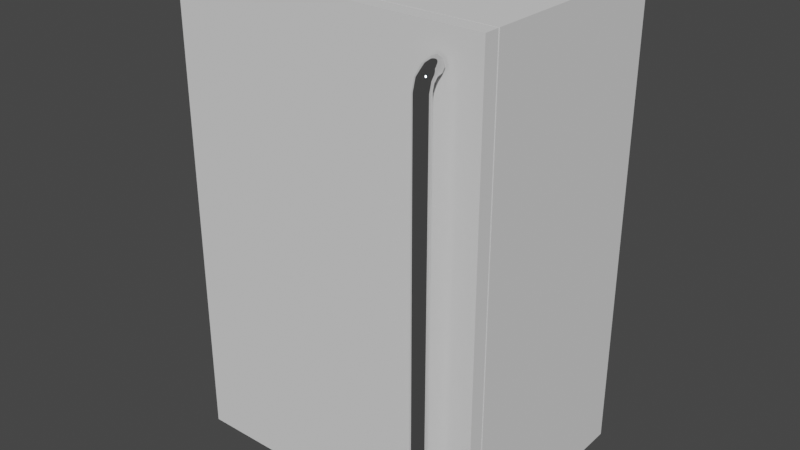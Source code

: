# Source: FridgeModel.blend  (saved by Blender 3.0.42; exported with 4.5.12 LTS)
import bpy
from mathutils import Matrix  # noqa: F401  (used for matrix-valued properties, if any)

bpy.ops.wm.read_factory_settings(use_empty=True)
scene = bpy.context.scene
scene.name = 'Scene'

# ---- collections
col_collection = bpy.data.collections.new('Collection'); scene.collection.children.link(col_collection)

# ---- materials (node trees are filled in below, after node groups)
mat_fridgewhite = bpy.data.materials.new('FridgeWhite')
mat_handle = bpy.data.materials.new('Handle')

# ---- node groups
ng_auto_smooth = bpy.data.node_groups.new('Auto Smooth', 'GeometryNodeTree')
_s = ng_auto_smooth.interface.new_socket(name='Geometry', in_out='OUTPUT', socket_type='NodeSocketGeometry')
_s = ng_auto_smooth.interface.new_socket(name='Geometry', in_out='INPUT', socket_type='NodeSocketGeometry')
_s = ng_auto_smooth.interface.new_socket(name='Angle', in_out='INPUT', socket_type='NodeSocketFloat')
_s.subtype = 'ANGLE'
_s.min_value = 0.0
_s.max_value = 3.142
ng_auto_smooth.is_modifier = True
_N = ng_auto_smooth.nodes; _L = ng_auto_smooth.links
n0 = _N.new('NodeGroupOutput'); n0.name = 'Group Output'; n0.location = (480, -100)
n1 = _N.new('NodeGroupInput'); n1.name = 'Group Input'; n1.location = (-420, -300)
n2 = _N.new('NodeGroupInput'); n2.name = 'Group Input.001'; n2.location = (-60, -100)
n3 = _N.new('GeometryNodeSetShadeSmooth'); n3.name = 'Set Shade Smooth'; n3.location = (120, -100)
n3.domain = 'EDGE'
n4 = _N.new('GeometryNodeSetShadeSmooth'); n4.name = 'Set Shade Smooth.001'; n4.location = (300, -100)
n5 = _N.new('GeometryNodeInputMeshEdgeAngle'); n5.name = 'Edge Angle'; n5.location = (-420, -220)
n6 = _N.new('GeometryNodeInputEdgeSmooth'); n6.name = 'Is Edge Smooth'; n6.location = (-60, -160)
n7 = _N.new('GeometryNodeInputShadeSmooth'); n7.name = 'Is Face Smooth'; n7.location = (-240, -340)
n8 = _N.new('FunctionNodeBooleanMath'); n8.name = 'Boolean Math'; n8.location = (-60, -220)
n9 = _N.new('FunctionNodeCompare'); n9.name = 'Compare'; n9.location = (-240, -180)
n9.operation = 'LESS_EQUAL'
_L.new(n5.outputs[0], n9.inputs[0])
_L.new(n4.outputs[0], n0.inputs[0])
_L.new(n1.outputs[1], n9.inputs[1])
_L.new(n9.outputs[0], n8.inputs[0])
_L.new(n7.outputs[0], n8.inputs[1])
_L.new(n2.outputs[0], n3.inputs[0])
_L.new(n6.outputs[0], n3.inputs[1])
_L.new(n3.outputs[0], n4.inputs[0])
_L.new(n8.outputs[0], n3.inputs[2])
n0.is_active_output = True

# ---- material node trees
mat_fridgewhite.use_nodes = True; mat_fridgewhite.node_tree.nodes.clear()
_N = mat_fridgewhite.node_tree.nodes; _L = mat_fridgewhite.node_tree.links
n0 = _N.new('ShaderNodeBsdfPrincipled'); n0.name = 'Principled BSDF'; n0.location = (10, 300)
n0.distribution = 'GGX'
n0.subsurface_method = 'BURLEY'
n0.inputs[1].default_value = 0.06667
n0.inputs[2].default_value = 0.125
n0.inputs[3].default_value = 1.45
n0.inputs[13].default_value = 0.0
n0.inputs[27].default_value = (0.0, 0.0, 0.0, 1.0)
n0.inputs[28].default_value = 1.0
n1 = _N.new('ShaderNodeOutputMaterial'); n1.name = 'Material Output'; n1.location = (300, 300)
_L.new(n0.outputs[0], n1.inputs[0])
n1.is_active_output = True
mat_handle.use_nodes = True; mat_handle.node_tree.nodes.clear()
_N = mat_handle.node_tree.nodes; _L = mat_handle.node_tree.links
n0 = _N.new('ShaderNodeBsdfPrincipled'); n0.name = 'Principled BSDF'; n0.location = (10, 300)
n0.distribution = 'GGX'
n0.subsurface_method = 'BURLEY'
n0.inputs[1].default_value = 1.0
n0.inputs[2].default_value = 0.0
n0.inputs[3].default_value = 1.45
n0.inputs[13].default_value = 0.0
n0.inputs[27].default_value = (0.0, 0.0, 0.0, 1.0)
n0.inputs[28].default_value = 1.0
n1 = _N.new('ShaderNodeOutputMaterial'); n1.name = 'Material Output'; n1.location = (300, 300)
_L.new(n0.outputs[0], n1.inputs[0])
n1.is_active_output = True

# ---- world
world_world = bpy.data.worlds.new('World'); scene.world = world_world
world_world.use_nodes = True; world_world.node_tree.nodes.clear()
_N = world_world.node_tree.nodes; _L = world_world.node_tree.links
n0 = _N.new('ShaderNodeOutputWorld'); n0.name = 'World Output'; n0.location = (300, 300)
n1 = _N.new('ShaderNodeBackground'); n1.name = 'Background'; n1.location = (10, 300)
n1.inputs[0].default_value = (0.05088, 0.05088, 0.05088, 1.0)
_L.new(n1.outputs[0], n0.inputs[0])
n0.is_active_output = True
world_world.color = (0.05088, 0.05088, 0.05088)
world_world.use_sun_shadow = False
world_world.sun_shadow_jitter_overblur = 0.0

# ---- meshes
me_cube = bpy.data.meshes.new('Cube')
me_cube.from_pydata([(-0.4919, 0.3669, 1.502), (0.4919, 0.3669, 1.502), (-0.4919, -0.3061, 1.502), (0.4919, -0.3061, 0.002408), (0.4919, -0.3061, 1.502), (-0.4919, -0.3061, 0.002408), (0.4919, 0.3669, 0.002408), (-0.4919, 0.3669, 0.002408), (0.5272, -0.3061, -0.03295), (0.5272, -0.3061, 1.538), (-0.5272, -0.3061, 1.538), (-0.5272, -0.3061, -0.03295), (0.5207, 0.3957, -0.02646), (-0.5207, 0.3957, -0.02646), (0.5207, 0.3957, 1.531), (-0.5207, 0.3957, 1.531), (0.4919, -0.3061, 0.3635), (0.4919, -0.3061, 0.3913), (0.4919, -0.3061, 0.7385), (0.4919, -0.3061, 0.7663), (0.4919, -0.3061, 1.114), (0.4919, -0.3061, 1.141), (-0.4919, -0.3061, 1.141), (-0.4919, -0.3061, 1.114), (-0.4919, -0.3061, 0.7663), (-0.4919, -0.3061, 0.7385), (-0.4919, -0.3061, 0.3913), (-0.4919, -0.3061, 0.3635), (0.4919, 0.3669, 1.141), (0.4919, 0.3669, 1.114), (0.4919, 0.3669, 0.7663), (0.4919, 0.3669, 0.7385), (0.4919, 0.3669, 0.3913), (0.4919, 0.3669, 0.3635), (-0.4919, 0.3669, 0.3635), (-0.4919, 0.3669, 0.3913), (-0.4919, 0.3669, 0.7385), (-0.4919, 0.3669, 0.7663), (-0.4919, 0.3669, 1.114), (-0.4919, 0.3669, 1.141)], [], [(20, 29, 30, 19), (1, 0, 39, 28), (9, 8, 12, 14), (15, 13, 11, 10), (15, 10, 9, 14), (8, 11, 13, 12), (3, 6, 7, 5), (18, 31, 32, 17), (38, 23, 24, 37), (4, 2, 0, 1), (14, 12, 13, 15), (29, 38, 37, 30), (31, 36, 35, 32), (33, 34, 7, 6), (2, 4, 9, 10, 11, 5, 27, 26, 25, 24, 23, 22), (36, 25, 26, 35), (34, 27, 5, 7), (0, 2, 22, 39), (4, 1, 28, 21), (16, 33, 6, 3), (5, 11, 8, 9, 4, 21, 20, 19, 18, 17, 16, 3), (28, 39, 22, 21), (29, 20, 23, 38), (23, 20, 21, 22), (30, 37, 24, 19), (31, 18, 25, 36), (25, 18, 19, 24), (32, 35, 26, 17), (33, 16, 27, 34), (27, 16, 17, 26)])
_uv = me_cube.uv_layers.new(name='UVMap')
_uv.uv.foreach_set('vector', [0.627, 0.727, 0.627, 0.5027, 0.627, 0.5027, 0.627, 0.727, 0.627, 0.5027, 0.873, 0.5027, 0.873, 0.5027, 0.627, 0.5027, 0.627, 0.727, 0.627, 0.727, 0.627, 0.5027, 0.627, 0.5027, 0.873, 0.5027, 0.873, 0.5027, 0.873, 0.727, 0.873, 0.727, 0.873, 0.5027, 0.873, 0.727, 0.627, 0.727, 0.627, 0.5027, 0.627, 0.727, 0.873, 0.727, 0.873, 0.5027, 0.627, 0.5027, 0.627, 0.727, 0.627, 0.5027, 0.873, 0.5027, 0.873, 0.727, 0.627, 0.727, 0.627, 0.5027, 0.627, 0.5027, 0.627, 0.727, 0.873, 0.5027, 0.873, 0.727, 0.873, 0.727, 0.873, 0.5027, 0.627, 0.727, 0.873, 0.727, 0.873, 0.5027, 0.627, 0.5027, 0.627, 0.5027, 0.627, 0.5027, 0.873, 0.5027, 0.873, 0.5027, 0.627, 0.5027, 0.873, 0.5027, 0.873, 0.5027, 0.627, 0.5027, 0.627, 0.5027, 0.873, 0.5027, 0.873, 0.5027, 0.627, 0.5027, 0.627, 0.5027, 0.873, 0.5027, 0.873, 0.5027, 0.627, 0.5027, 0.873, 0.727, 0.627, 0.727, 0.627, 0.727, 0.873, 0.727, 0.873, 0.727, 0.873, 0.727, 0.873, 0.727, 0.873, 0.727, 0.873, 0.727, 0.873, 0.727, 0.873, 0.727, 0.873, 0.727, 0.873, 0.5027, 0.873, 0.727, 0.873, 0.727, 0.873, 0.5027, 0.873, 0.5027, 0.873, 0.727, 0.873, 0.727, 0.873, 0.5027, 0.873, 0.5027, 0.873, 0.727, 0.873, 0.727, 0.873, 0.5027, 0.627, 0.727, 0.627, 0.5027, 0.627, 0.5027, 0.627, 0.727, 0.627, 0.727, 0.627, 0.5027, 0.627, 0.5027, 0.627, 0.727, 0.873, 0.727, 0.873, 0.727, 0.627, 0.727, 0.627, 0.727, 0.627, 0.727, 0.627, 0.727, 0.627, 0.727, 0.627, 0.727, 0.627, 0.727, 0.627, 0.727, 0.627, 0.727, 0.627, 0.727, 0.627, 0.5027, 0.873, 0.5027, 0.873, 0.727, 0.627, 0.727, 0.627, 0.5027, 0.627, 0.727, 0.873, 0.727, 0.873, 0.5027, 0.873, 0.727, 0.627, 0.727, 0.627, 0.727, 0.873, 0.727, 0.627, 0.5027, 0.873, 0.5027, 0.873, 0.727, 0.627, 0.727, 0.627, 0.5027, 0.627, 0.727, 0.873, 0.727, 0.873, 0.5027, 0.873, 0.727, 0.627, 0.727, 0.627, 0.727, 0.873, 0.727, 0.627, 0.5027, 0.873, 0.5027, 0.873, 0.727, 0.627, 0.727, 0.627, 0.5027, 0.627, 0.727, 0.873, 0.727, 0.873, 0.5027, 0.873, 0.727, 0.627, 0.727, 0.627, 0.727, 0.873, 0.727])
me_cube.materials.append(mat_fridgewhite)
me_cube.use_remesh_fix_poles = True
me_cube.use_remesh_preserve_attributes = False
me_cube.use_mirror_vertex_groups = False
me_cube.update()
me_cylinder = bpy.data.meshes.new('Cylinder')
me_cylinder.from_pydata([(-5.96e-08, 0.01869, -0.6), (-5.96e-08, 0.01869, 0.6), (0.01768, 0.01136, -0.6), (0.01768, 0.01136, 0.6), (0.025, -0.006314, -0.6), (0.025, -0.006314, 0.6), (0.01768, -0.02399, -0.6), (0.01768, -0.02399, 0.6), (-5.96e-08, -0.03131, -0.6), (-5.96e-08, -0.03131, 0.6), (-0.01768, -0.02399, -0.6), (-0.01768, -0.02399, 0.6), (-0.025, -0.006314, -0.6), (-0.025, -0.006314, 0.6), (-0.01768, 0.01136, -0.6), (-0.01768, 0.01136, 0.6), (-5.96e-08, 0.02276, 0.6142), (0.01768, 0.01641, 0.6179), (0.025, 0.001104, 0.6267), (0.01768, -0.0142, 0.6356), (-5.96e-08, -0.02055, 0.6392), (-0.01768, -0.0142, 0.6356), (-0.025, 0.001104, 0.6267), (-0.01768, 0.01641, 0.6179), (-5.96e-08, 0.03339, 0.6245), (0.01768, 0.02973, 0.6308), (0.025, 0.02089, 0.6462), (0.01768, 0.01205, 0.6615), (-5.96e-08, 0.008391, 0.6678), (-0.01768, 0.01205, 0.6615), (-0.025, 0.02089, 0.6462), (-0.01768, 0.02973, 0.6308), (-5.96e-08, 0.04774, 0.6281), (0.01768, 0.04774, 0.6354), (0.025, 0.04774, 0.6531), (0.01768, 0.04774, 0.6708), (-5.96e-08, 0.04774, 0.6781), (-0.01768, 0.04774, 0.6708), (-0.025, 0.04774, 0.6531), (-0.01768, 0.04774, 0.6354), (-5.96e-08, 0.02276, -0.6142), (0.01768, 0.01641, -0.6179), (0.025, 0.001104, -0.6267), (0.01768, -0.0142, -0.6356), (-5.96e-08, -0.02055, -0.6392), (-0.01768, -0.0142, -0.6356), (-0.025, 0.001104, -0.6267), (-0.01768, 0.01641, -0.6179), (-5.96e-08, 0.03339, -0.6245), (0.01768, 0.02973, -0.6308), (0.025, 0.02089, -0.6462), (0.01768, 0.01205, -0.6615), (-5.96e-08, 0.008391, -0.6678), (-0.01768, 0.01205, -0.6615), (-0.025, 0.02089, -0.6462), (-0.01768, 0.02973, -0.6308), (-5.96e-08, 0.04774, -0.6281), (0.01768, 0.04774, -0.6354), (0.025, 0.04774, -0.6531), (0.01768, 0.04774, -0.6708), (-5.96e-08, 0.04774, -0.6781), (-0.01768, 0.04774, -0.6708), (-0.025, 0.04774, -0.6531), (-0.01768, 0.04774, -0.6354)], [], [(8, 44, 43, 6), (0, 40, 47, 14), (4, 42, 41, 2), (12, 46, 45, 10), (2, 41, 40, 0), (6, 43, 42, 4), (14, 47, 46, 12), (10, 45, 44, 8), (1, 15, 23, 16), (5, 3, 17, 18), (13, 11, 21, 22), (3, 1, 16, 17), (7, 5, 18, 19), (15, 13, 22, 23), (11, 9, 20, 21), (9, 7, 19, 20), (18, 17, 25, 26), (23, 22, 30, 31), (21, 20, 28, 29), (19, 18, 26, 27), (17, 16, 24, 25), (16, 23, 31, 24), (22, 21, 29, 30), (20, 19, 27, 28), (24, 31, 39, 32), (30, 29, 37, 38), (28, 27, 35, 36), (26, 25, 33, 34), (31, 30, 38, 39), (29, 28, 36, 37), (27, 26, 34, 35), (25, 24, 32, 33), (12, 10, 11, 13), (10, 8, 9, 11), (8, 6, 7, 9), (6, 4, 5, 7), (4, 2, 3, 5), (0, 14, 15, 1), (2, 0, 1, 3), (42, 50, 49, 41), (47, 55, 54, 46), (45, 53, 52, 44), (43, 51, 50, 42), (41, 49, 48, 40), (40, 48, 55, 47), (46, 54, 53, 45), (44, 52, 51, 43), (48, 56, 63, 55), (54, 62, 61, 53), (52, 60, 59, 51), (50, 58, 57, 49), (55, 63, 62, 54), (53, 61, 60, 52), (51, 59, 58, 50), (49, 57, 56, 48), (14, 12, 13, 15)])
me_cylinder.polygons.foreach_set('use_smooth', [True] * 56)
_uv = me_cylinder.uv_layers.new(name='UVMap')
_uv.uv.foreach_set('vector', [0.5, 1.0, 0.5, 1.0, 0.625, 1.0, 0.625, 1.0, 0.0, 1.0, 0.0, 1.0, 0.125, 1.0, 0.125, 1.0, 0.75, 1.0, 0.75, 1.0, 0.875, 1.0, 0.875, 1.0, 0.25, 1.0, 0.25, 1.0, 0.375, 1.0, 0.375, 1.0, 0.875, 1.0, 0.875, 1.0, 1.0, 1.0, 1.0, 1.0, 0.625, 1.0, 0.625, 1.0, 0.75, 1.0, 0.75, 1.0, 0.125, 1.0, 0.125, 1.0, 0.25, 1.0, 0.25, 1.0, 0.375, 1.0, 0.375, 1.0, 0.5, 1.0, 0.5, 1.0, 0.0, 1.0, 0.125, 1.0, 0.125, 1.0, 0.0, 1.0, 0.75, 1.0, 0.875, 1.0, 0.875, 1.0, 0.75, 1.0, 0.25, 1.0, 0.375, 1.0, 0.375, 1.0, 0.25, 1.0, 0.875, 1.0, 1.0, 1.0, 1.0, 1.0, 0.875, 1.0, 0.625, 1.0, 0.75, 1.0, 0.75, 1.0, 0.625, 1.0, 0.125, 1.0, 0.25, 1.0, 0.25, 1.0, 0.125, 1.0, 0.375, 1.0, 0.5, 1.0, 0.5, 1.0, 0.375, 1.0, 0.5, 1.0, 0.625, 1.0, 0.625, 1.0, 0.5, 1.0, 0.75, 1.0, 0.875, 1.0, 0.875, 1.0, 0.75, 1.0, 0.125, 1.0, 0.25, 1.0, 0.25, 1.0, 0.125, 1.0, 0.375, 1.0, 0.5, 1.0, 0.5, 1.0, 0.375, 1.0, 0.625, 1.0, 0.75, 1.0, 0.75, 1.0, 0.625, 1.0, 0.875, 1.0, 1.0, 1.0, 1.0, 1.0, 0.875, 1.0, 0.0, 1.0, 0.125, 1.0, 0.125, 1.0, 0.0, 1.0, 0.25, 1.0, 0.375, 1.0, 0.375, 1.0, 0.25, 1.0, 0.5, 1.0, 0.625, 1.0, 0.625, 1.0, 0.5, 1.0, 0.0, 1.0, 0.125, 1.0, 0.125, 1.0, 0.0, 1.0, 0.25, 1.0, 0.375, 1.0, 0.375, 1.0, 0.25, 1.0, 0.5, 1.0, 0.625, 1.0, 0.625, 1.0, 0.5, 1.0, 0.75, 1.0, 0.875, 1.0, 0.875, 1.0, 0.75, 1.0, 0.125, 1.0, 0.25, 1.0, 0.25, 1.0, 0.125, 1.0, 0.375, 1.0, 0.5, 1.0, 0.5, 1.0, 0.375, 1.0, 0.625, 1.0, 0.75, 1.0, 0.75, 1.0, 0.625, 1.0, 0.875, 1.0, 1.0, 1.0, 1.0, 1.0, 0.875, 1.0, 0.25, 1.0, 0.375, 1.0, 0.375, 1.0, 0.25, 1.0, 0.375, 1.0, 0.5, 1.0, 0.5, 1.0, 0.375, 1.0, 0.5, 1.0, 0.625, 1.0, 0.625, 1.0, 0.5, 1.0, 0.625, 1.0, 0.75, 1.0, 0.75, 1.0, 0.625, 1.0, 0.75, 1.0, 0.875, 1.0, 0.875, 1.0, 0.75, 1.0, 0.0, 1.0, 0.125, 1.0, 0.125, 1.0, 0.0, 1.0, 0.875, 1.0, 1.0, 1.0, 1.0, 1.0, 0.875, 1.0, 0.75, 1.0, 0.75, 1.0, 0.875, 1.0, 0.875, 1.0, 0.125, 1.0, 0.125, 1.0, 0.25, 1.0, 0.25, 1.0, 0.375, 1.0, 0.375, 1.0, 0.5, 1.0, 0.5, 1.0, 0.625, 1.0, 0.625, 1.0, 0.75, 1.0, 0.75, 1.0, 0.875, 1.0, 0.875, 1.0, 1.0, 1.0, 1.0, 1.0, 0.0, 1.0, 0.0, 1.0, 0.125, 1.0, 0.125, 1.0, 0.25, 1.0, 0.25, 1.0, 0.375, 1.0, 0.375, 1.0, 0.5, 1.0, 0.5, 1.0, 0.625, 1.0, 0.625, 1.0, 0.0, 1.0, 0.0, 1.0, 0.125, 1.0, 0.125, 1.0, 0.25, 1.0, 0.25, 1.0, 0.375, 1.0, 0.375, 1.0, 0.5, 1.0, 0.5, 1.0, 0.625, 1.0, 0.625, 1.0, 0.75, 1.0, 0.75, 1.0, 0.875, 1.0, 0.875, 1.0, 0.125, 1.0, 0.125, 1.0, 0.25, 1.0, 0.25, 1.0, 0.375, 1.0, 0.375, 1.0, 0.5, 1.0, 0.5, 1.0, 0.625, 1.0, 0.625, 1.0, 0.75, 1.0, 0.75, 1.0, 0.875, 1.0, 0.875, 1.0, 1.0, 1.0, 1.0, 1.0, 0.125, 1.0, 0.25, 1.0, 0.25, 1.0, 0.125, 1.0])
me_cylinder.materials.append(mat_handle)
me_cylinder.use_remesh_fix_poles = True
me_cylinder.use_remesh_preserve_attributes = False
me_cylinder.use_mirror_vertex_groups = False
me_cylinder.update()
me_cube_003 = bpy.data.meshes.new('Cube.003')
me_cube_003.from_pydata([(0.5272, -0.3111, -0.03295), (0.5272, -0.3111, 1.538), (-0.5272, -0.3111, 1.538), (-0.5272, -0.3111, -0.03295), (0.5272, -0.3611, -0.03295), (0.5272, -0.3611, 1.538), (-0.5272, -0.3611, 1.538), (-0.5272, -0.3611, -0.03295)], [], [(3, 0, 4, 7), (0, 1, 5, 4), (1, 2, 6, 5), (2, 3, 7, 6), (4, 5, 6, 7), (0, 3, 2, 1)])
_uv = me_cube_003.uv_layers.new(name='UVMap')
_uv.uv.foreach_set('vector', [0.873, 0.727, 0.627, 0.727, 0.627, 0.727, 0.873, 0.727, 0.627, 0.727, 0.627, 0.727, 0.627, 0.727, 0.627, 0.727, 0.627, 0.727, 0.873, 0.727, 0.873, 0.727, 0.627, 0.727, 0.873, 0.727, 0.873, 0.727, 0.873, 0.727, 0.873, 0.727, 0.627, 0.727, 0.627, 0.727, 0.873, 0.727, 0.873, 0.727, 0.627, 0.727, 0.873, 0.727, 0.873, 0.727, 0.627, 0.727])
me_cube_003.materials.append(mat_fridgewhite)
me_cube_003.use_remesh_fix_poles = True
me_cube_003.use_remesh_preserve_attributes = False
me_cube_003.use_mirror_vertex_groups = False
me_cube_003.update()

# ---- objects
ob_fridge = bpy.data.objects.new('Fridge', me_cube)
ob_handle = bpy.data.objects.new('Handle', me_cylinder)
ob_door = bpy.data.objects.new('Door', me_cube_003)

# ---- transforms, parenting, visibility, modifiers, constraints
ob_fridge.location = (0.0, 0.0, 0.03)
ob_fridge.lineart.crease_threshold = 0.0
ob_handle.parent = ob_door
ob_handle.matrix_parent_inverse = Matrix(((1.0, -0.0, 0.0, -0.0), (-0.0, 1.0, -0.0, 0.0), (0.0, -0.0, 1.0, -0.03), (-0.0, 0.0, -0.0, 1.0)))
ob_handle.location = (0.3977, -0.4179, 0.8163)
ob_handle.lineart.crease_threshold = 0.0
_m = ob_handle.modifiers.new('Auto Smooth', 'NODES')
_m.node_group = ng_auto_smooth
_gi = [s.identifier for s in ng_auto_smooth.interface.items_tree if s.item_type == 'SOCKET' and s.in_out == 'INPUT']
_m[_gi[1]] = 1.011  # Angle
ob_door.location = (0.0, 0.0, 0.03)
ob_door.lineart.crease_threshold = 0.0

# ---- collection membership
col_collection.objects.link(ob_fridge)
col_collection.objects.link(ob_handle)
col_collection.objects.link(ob_door)

# ---- scene / render settings (as saved in the file)
scene.frame_start = 1; scene.frame_end = 250; scene.frame_set(0)
scene.render.engine = 'CYCLES'
scene.cycles.use_denoising = False
scene.cycles.samples = 128
scene.cycles.sampling_pattern = 'TABULATED_SOBOL'
scene.cycles.use_light_tree = False
scene.view_settings.view_transform = 'Filmic'
bpy.context.view_layer.update()

# ---- added for rendering (the .blend has no active camera and no usable light): camera, sun
cam_auto = bpy.data.cameras.new('AutoCamera')
cam_auto.lens = 50.0
cam_auto.sensor_width = 36.0
cam_auto.clip_end = 1000.0
ob_auto_camera = bpy.data.objects.new('AutoCamera', cam_auto)
scene.collection.objects.link(ob_auto_camera)
ob_auto_camera.location = (1.91701, -2.32715, 2.31602)
ob_auto_camera.rotation_euler = (1.09748, -7.21219e-08, 0.694738)
scene.camera = ob_auto_camera
light_auto_sun = bpy.data.lights.new('AutoSun', 'SUN')
light_auto_sun.energy = 3.0
light_auto_sun.angle = 0.0523599
ob_auto_sun = bpy.data.objects.new('AutoSun', light_auto_sun)
scene.collection.objects.link(ob_auto_sun)
ob_auto_sun.rotation_euler = (0.872665, 0.174533, 0.523599)
bpy.context.view_layer.update()
